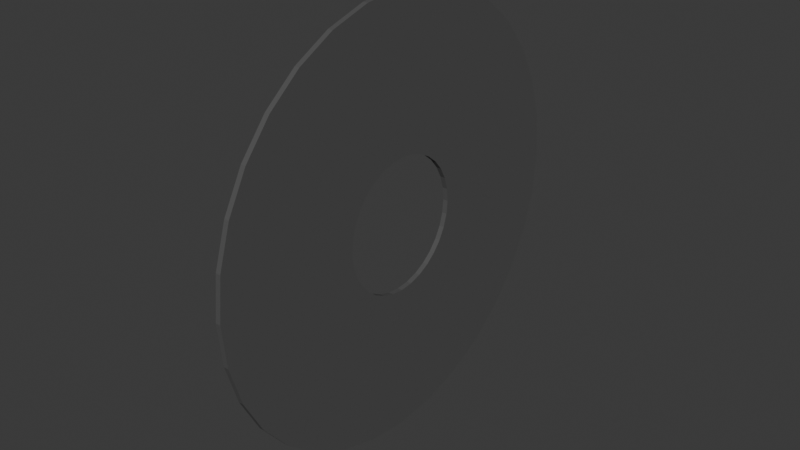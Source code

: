 # Source: Tapa.blend  (saved by Blender 4.1.24; exported with 4.5.12 LTS)
import bpy
from mathutils import Matrix  # noqa: F401  (used for matrix-valued properties, if any)

bpy.ops.wm.read_factory_settings(use_empty=True)
scene = bpy.context.scene
scene.name = 'Scene'

# ---- collections
col_collection = bpy.data.collections.new('Collection'); scene.collection.children.link(col_collection)
col_1 = bpy.data.collections.new('1'); scene.collection.children.link(col_1)
col_pieza = bpy.data.collections.new('PIEZA'); scene.collection.children.link(col_pieza)

# ---- materials (node trees are filled in below, after node groups)
mat_material_001 = bpy.data.materials.new('Material.001')
mat_material_001.use_transparent_shadow = False

# ---- material node trees
mat_material_001.use_nodes = True; mat_material_001.node_tree.nodes.clear()
_N = mat_material_001.node_tree.nodes; _L = mat_material_001.node_tree.links
n0 = _N.new('ShaderNodeBsdfPrincipled'); n0.name = 'Principled BSDF'; n0.location = (10, 300)
n0.inputs[0].default_value = (0.09169, 0.09169, 0.09169, 1.0)
n1 = _N.new('ShaderNodeOutputMaterial'); n1.name = 'Material Output'; n1.location = (300, 300)
_L.new(n0.outputs[0], n1.inputs[0])
n1.is_active_output = True

# ---- world
world_world = bpy.data.worlds.new('World'); scene.world = world_world
world_world.use_nodes = True; world_world.node_tree.nodes.clear()
_N = world_world.node_tree.nodes; _L = world_world.node_tree.links
n0 = _N.new('ShaderNodeOutputWorld'); n0.name = 'World Output'; n0.location = (300, 300)
n1 = _N.new('ShaderNodeBackground'); n1.name = 'Background'; n1.location = (10, 300)
n1.inputs[0].default_value = (0.05088, 0.05088, 0.05088, 1.0)
_L.new(n1.outputs[0], n0.inputs[0])
n0.is_active_output = True
world_world.color = (0.05088, 0.05088, 0.05088)
world_world.use_sun_shadow = False
world_world.sun_shadow_jitter_overblur = 0.0

# ---- meshes
me_cylinder_004 = bpy.data.meshes.new('Cylinder.004')
me_cylinder_004.from_pydata([(0.0, 1.0, -1.0), (0.0, 1.0, 1.0), (0.1951, 0.9808, -1.0), (0.1951, 0.9808, 1.0), (0.3827, 0.9239, -1.0), (0.3827, 0.9239, 1.0), (0.5556, 0.8315, -1.0), (0.5556, 0.8315, 1.0), (0.7071, 0.7071, -1.0), (0.7071, 0.7071, 1.0), (0.8315, 0.5556, -1.0), (0.8315, 0.5556, 1.0), (0.9239, 0.3827, -1.0), (0.9239, 0.3827, 1.0), (0.9808, 0.1951, -1.0), (0.9808, 0.1951, 1.0), (1.0, 0.0, -1.0), (1.0, 0.0, 1.0), (0.9808, -0.1951, -1.0), (0.9808, -0.1951, 1.0), (0.9239, -0.3827, -1.0), (0.9239, -0.3827, 1.0), (0.8315, -0.5556, -1.0), (0.8315, -0.5556, 1.0), (0.7071, -0.7071, -1.0), (0.7071, -0.7071, 1.0), (0.5556, -0.8315, -1.0), (0.5556, -0.8315, 1.0), (0.3827, -0.9239, -1.0), (0.3827, -0.9239, 1.0), (0.1951, -0.9808, -1.0), (0.1951, -0.9808, 1.0), (0.0, -1.0, -1.0), (0.0, -1.0, 1.0), (-0.1951, -0.9808, -1.0), (-0.1951, -0.9808, 1.0), (-0.3827, -0.9239, -1.0), (-0.3827, -0.9239, 1.0), (-0.5556, -0.8315, -1.0), (-0.5556, -0.8315, 1.0), (-0.7071, -0.7071, -1.0), (-0.7071, -0.7071, 1.0), (-0.8315, -0.5556, -1.0), (-0.8315, -0.5556, 1.0), (-0.9239, -0.3827, -1.0), (-0.9239, -0.3827, 1.0), (-0.9808, -0.1951, -1.0), (-0.9808, -0.1951, 1.0), (-1.0, 0.0, -1.0), (-1.0, 0.0, 1.0), (-0.9808, 0.1951, -1.0), (-0.9808, 0.1951, 1.0), (-0.9239, 0.3827, -1.0), (-0.9239, 0.3827, 1.0), (-0.8315, 0.5556, -1.0), (-0.8315, 0.5556, 1.0), (-0.7071, 0.7071, -1.0), (-0.7071, 0.7071, 1.0), (-0.5556, 0.8315, -1.0), (-0.5556, 0.8315, 1.0), (-0.3827, 0.9239, -1.0), (-0.3827, 0.9239, 1.0), (-0.1951, 0.9808, -1.0), (-0.1951, 0.9808, 1.0), (0.05983, 0.3008, 1.0), (0.0, 0.3067, 1.0), (-0.05983, 0.3008, 1.0), (-0.1174, 0.2833, 1.0), (-0.1704, 0.255, 1.0), (-0.2168, 0.2168, 1.0), (-0.255, 0.1704, 1.0), (-0.2833, 0.1174, 1.0), (-0.3008, 0.05983, 1.0), (-0.3067, 0.0, 1.0), (-0.3008, -0.05983, 1.0), (-0.2833, -0.1174, 1.0), (-0.255, -0.1704, 1.0), (-0.2168, -0.2168, 1.0), (-0.1704, -0.255, 1.0), (-0.1174, -0.2833, 1.0), (-0.05983, -0.3008, 1.0), (0.0, -0.3067, 1.0), (0.05983, -0.3008, 1.0), (0.1174, -0.2833, 1.0), (0.1704, -0.255, 1.0), (0.2168, -0.2168, 1.0), (0.255, -0.1704, 1.0), (0.2833, -0.1174, 1.0), (0.3008, -0.05983, 1.0), (0.3067, 0.0, 1.0), (0.3008, 0.05983, 1.0), (0.2833, 0.1174, 1.0), (0.255, 0.1704, 1.0), (0.2168, 0.2168, 1.0), (0.1704, 0.255, 1.0), (0.1174, 0.2833, 1.0), (0.0, 0.3067, -1.0), (0.05983, 0.3008, -1.0), (0.1174, 0.2833, -1.0), (0.1704, 0.255, -1.0), (0.2168, 0.2168, -1.0), (0.255, 0.1704, -1.0), (0.2833, 0.1174, -1.0), (0.3008, 0.05983, -1.0), (0.3067, 0.0, -1.0), (0.3008, -0.05983, -1.0), (0.2833, -0.1174, -1.0), (0.255, -0.1704, -1.0), (0.2168, -0.2168, -1.0), (0.1704, -0.255, -1.0), (0.1174, -0.2833, -1.0), (0.05983, -0.3008, -1.0), (0.0, -0.3067, -1.0), (-0.05983, -0.3008, -1.0), (-0.1174, -0.2833, -1.0), (-0.1704, -0.255, -1.0), (-0.2168, -0.2168, -1.0), (-0.255, -0.1704, -1.0), (-0.2833, -0.1174, -1.0), (-0.3008, -0.05983, -1.0), (-0.3067, 0.0, -1.0), (-0.3008, 0.05983, -1.0), (-0.2833, 0.1174, -1.0), (-0.255, 0.1704, -1.0), (-0.2168, 0.2168, -1.0), (-0.1704, 0.255, -1.0), (-0.1174, 0.2833, -1.0), (-0.05983, 0.3008, -1.0)], [], [(0, 1, 3, 2), (2, 3, 5, 4), (4, 5, 7, 6), (6, 7, 9, 8), (8, 9, 11, 10), (10, 11, 13, 12), (12, 13, 15, 14), (14, 15, 17, 16), (16, 17, 19, 18), (18, 19, 21, 20), (20, 21, 23, 22), (22, 23, 25, 24), (24, 25, 27, 26), (26, 27, 29, 28), (28, 29, 31, 30), (30, 31, 33, 32), (32, 33, 35, 34), (34, 35, 37, 36), (36, 37, 39, 38), (38, 39, 41, 40), (40, 41, 43, 42), (42, 43, 45, 44), (44, 45, 47, 46), (46, 47, 49, 48), (48, 49, 51, 50), (50, 51, 53, 52), (52, 53, 55, 54), (54, 55, 57, 56), (56, 57, 59, 58), (58, 59, 61, 60), (65, 66, 127, 96), (60, 61, 63, 62), (62, 63, 1, 0), (66, 67, 126, 127), (3, 1, 65, 64), (1, 63, 66, 65), (63, 61, 67, 66), (61, 59, 68, 67), (59, 57, 69, 68), (57, 55, 70, 69), (55, 53, 71, 70), (53, 51, 72, 71), (51, 49, 73, 72), (49, 47, 74, 73), (47, 45, 75, 74), (45, 43, 76, 75), (43, 41, 77, 76), (41, 39, 78, 77), (39, 37, 79, 78), (37, 35, 80, 79), (35, 33, 81, 80), (33, 31, 82, 81), (31, 29, 83, 82), (29, 27, 84, 83), (27, 25, 85, 84), (25, 23, 86, 85), (23, 21, 87, 86), (21, 19, 88, 87), (19, 17, 89, 88), (17, 15, 90, 89), (15, 13, 91, 90), (13, 11, 92, 91), (11, 9, 93, 92), (9, 7, 94, 93), (7, 5, 95, 94), (5, 3, 64, 95), (0, 2, 97, 96), (2, 4, 98, 97), (4, 6, 99, 98), (6, 8, 100, 99), (8, 10, 101, 100), (10, 12, 102, 101), (12, 14, 103, 102), (14, 16, 104, 103), (16, 18, 105, 104), (18, 20, 106, 105), (20, 22, 107, 106), (22, 24, 108, 107), (24, 26, 109, 108), (26, 28, 110, 109), (28, 30, 111, 110), (30, 32, 112, 111), (32, 34, 113, 112), (34, 36, 114, 113), (36, 38, 115, 114), (38, 40, 116, 115), (40, 42, 117, 116), (42, 44, 118, 117), (44, 46, 119, 118), (46, 48, 120, 119), (48, 50, 121, 120), (50, 52, 122, 121), (52, 54, 123, 122), (54, 56, 124, 123), (56, 58, 125, 124), (58, 60, 126, 125), (60, 62, 127, 126), (62, 0, 96, 127), (68, 69, 124, 125), (67, 68, 125, 126), (64, 65, 96, 97), (95, 64, 97, 98), (94, 95, 98, 99), (93, 94, 99, 100), (92, 93, 100, 101), (91, 92, 101, 102), (69, 70, 123, 124), (70, 71, 122, 123), (90, 91, 102, 103), (89, 90, 103, 104), (88, 89, 104, 105), (87, 88, 105, 106), (86, 87, 106, 107), (85, 86, 107, 108), (84, 85, 108, 109), (83, 84, 109, 110), (82, 83, 110, 111), (81, 82, 111, 112), (80, 81, 112, 113), (79, 80, 113, 114), (78, 79, 114, 115), (77, 78, 115, 116), (76, 77, 116, 117), (75, 76, 117, 118), (74, 75, 118, 119), (73, 74, 119, 120), (72, 73, 120, 121), (71, 72, 121, 122)])
_uv = me_cylinder_004.uv_layers.new(name='UVMap')
_uv.uv.foreach_set('vector', [1.0, 0.5, 1.0, 1.0, 0.9688, 1.0, 0.9688, 0.5, 0.9688, 0.5, 0.9688, 1.0, 0.9375, 1.0, 0.9375, 0.5, 0.9375, 0.5, 0.9375, 1.0, 0.9062, 1.0, 0.9062, 0.5, 0.9062, 0.5, 0.9062, 1.0, 0.875, 1.0, 0.875, 0.5, 0.875, 0.5, 0.875, 1.0, 0.8438, 1.0, 0.8438, 0.5, 0.8438, 0.5, 0.8438, 1.0, 0.8125, 1.0, 0.8125, 0.5, 0.8125, 0.5, 0.8125, 1.0, 0.7812, 1.0, 0.7812, 0.5, 0.7812, 0.5, 0.7812, 1.0, 0.75, 1.0, 0.75, 0.5, 0.75, 0.5, 0.75, 1.0, 0.7188, 1.0, 0.7188, 0.5, 0.7188, 0.5, 0.7188, 1.0, 0.6875, 1.0, 0.6875, 0.5, 0.6875, 0.5, 0.6875, 1.0, 0.6562, 1.0, 0.6562, 0.5, 0.6562, 0.5, 0.6562, 1.0, 0.625, 1.0, 0.625, 0.5, 0.625, 0.5, 0.625, 1.0, 0.5938, 1.0, 0.5938, 0.5, 0.5938, 0.5, 0.5938, 1.0, 0.5625, 1.0, 0.5625, 0.5, 0.5625, 0.5, 0.5625, 1.0, 0.5312, 1.0, 0.5312, 0.5, 0.5312, 0.5, 0.5312, 1.0, 0.5, 1.0, 0.5, 0.5, 0.5, 0.5, 0.5, 1.0, 0.4688, 1.0, 0.4688, 0.5, 0.4688, 0.5, 0.4688, 1.0, 0.4375, 1.0, 0.4375, 0.5, 0.4375, 0.5, 0.4375, 1.0, 0.4062, 1.0, 0.4062, 0.5, 0.4062, 0.5, 0.4062, 1.0, 0.375, 1.0, 0.375, 0.5, 0.375, 0.5, 0.375, 1.0, 0.3438, 1.0, 0.3438, 0.5, 0.3438, 0.5, 0.3438, 1.0, 0.3125, 1.0, 0.3125, 0.5, 0.3125, 0.5, 0.3125, 1.0, 0.2812, 1.0, 0.2812, 0.5, 0.2812, 0.5, 0.2812, 1.0, 0.25, 1.0, 0.25, 0.5, 0.25, 0.5, 0.25, 1.0, 0.2188, 1.0, 0.2188, 0.5, 0.2188, 0.5, 0.2188, 1.0, 0.1875, 1.0, 0.1875, 0.5, 0.1875, 0.5, 0.1875, 1.0, 0.1562, 1.0, 0.1562, 0.5, 0.1562, 0.5, 0.1562, 1.0, 0.125, 1.0, 0.125, 0.5, 0.125, 0.5, 0.125, 1.0, 0.09375, 1.0, 0.09375, 0.5, 0.09375, 0.5, 0.09375, 1.0, 0.0625, 1.0, 0.0625, 0.5, 0.25, 0.3236, 0.2356, 0.3222, 0.7356, 0.3222, 0.75, 0.3236, 0.0625, 0.5, 0.0625, 1.0, 0.03125, 1.0, 0.03125, 0.5, 0.03125, 0.5, 0.03125, 1.0, 0.0, 1.0, 0.0, 0.5, 0.2356, 0.3222, 0.2218, 0.318, 0.7218, 0.318, 0.7356, 0.3222, 0.2968, 0.4854, 0.25, 0.49, 0.25, 0.3236, 0.2644, 0.3222, 0.25, 0.49, 0.2032, 0.4854, 0.2356, 0.3222, 0.25, 0.3236, 0.2032, 0.4854, 0.1582, 0.4717, 0.2218, 0.318, 0.2356, 0.3222, 0.1582, 0.4717, 0.1167, 0.4496, 0.2091, 0.3112, 0.2218, 0.318, 0.1167, 0.4496, 0.08029, 0.4197, 0.198, 0.302, 0.2091, 0.3112, 0.08029, 0.4197, 0.05045, 0.3833, 0.1888, 0.2909, 0.198, 0.302, 0.05045, 0.3833, 0.02827, 0.3418, 0.182, 0.2782, 0.1888, 0.2909, 0.02827, 0.3418, 0.01461, 0.2968, 0.1778, 0.2644, 0.182, 0.2782, 0.01461, 0.2968, 0.01, 0.25, 0.1764, 0.25, 0.1778, 0.2644, 0.01, 0.25, 0.01461, 0.2032, 0.1778, 0.2356, 0.1764, 0.25, 0.01461, 0.2032, 0.02827, 0.1582, 0.182, 0.2218, 0.1778, 0.2356, 0.02827, 0.1582, 0.05045, 0.1167, 0.1888, 0.2091, 0.182, 0.2218, 0.05045, 0.1167, 0.08029, 0.08029, 0.198, 0.198, 0.1888, 0.2091, 0.08029, 0.08029, 0.1167, 0.05045, 0.2091, 0.1888, 0.198, 0.198, 0.1167, 0.05045, 0.1582, 0.02827, 0.2218, 0.182, 0.2091, 0.1888, 0.1582, 0.02827, 0.2032, 0.01461, 0.2356, 0.1778, 0.2218, 0.182, 0.2032, 0.01461, 0.25, 0.01, 0.25, 0.1764, 0.2356, 0.1778, 0.25, 0.01, 0.2968, 0.01461, 0.2644, 0.1778, 0.25, 0.1764, 0.2968, 0.01461, 0.3418, 0.02827, 0.2782, 0.182, 0.2644, 0.1778, 0.3418, 0.02827, 0.3833, 0.05045, 0.2909, 0.1888, 0.2782, 0.182, 0.3833, 0.05045, 0.4197, 0.08029, 0.302, 0.198, 0.2909, 0.1888, 0.4197, 0.08029, 0.4496, 0.1167, 0.3112, 0.2091, 0.302, 0.198, 0.4496, 0.1167, 0.4717, 0.1582, 0.318, 0.2218, 0.3112, 0.2091, 0.4717, 0.1582, 0.4854, 0.2032, 0.3222, 0.2356, 0.318, 0.2218, 0.4854, 0.2032, 0.49, 0.25, 0.3236, 0.25, 0.3222, 0.2356, 0.49, 0.25, 0.4854, 0.2968, 0.3222, 0.2644, 0.3236, 0.25, 0.4854, 0.2968, 0.4717, 0.3418, 0.318, 0.2782, 0.3222, 0.2644, 0.4717, 0.3418, 0.4496, 0.3833, 0.3112, 0.2909, 0.318, 0.2782, 0.4496, 0.3833, 0.4197, 0.4197, 0.302, 0.302, 0.3112, 0.2909, 0.4197, 0.4197, 0.3833, 0.4496, 0.2909, 0.3112, 0.302, 0.302, 0.3833, 0.4496, 0.3418, 0.4717, 0.2782, 0.318, 0.2909, 0.3112, 0.3418, 0.4717, 0.2968, 0.4854, 0.2644, 0.3222, 0.2782, 0.318, 0.75, 0.49, 0.7968, 0.4854, 0.7644, 0.3222, 0.75, 0.3236, 0.7968, 0.4854, 0.8418, 0.4717, 0.7782, 0.318, 0.7644, 0.3222, 0.8418, 0.4717, 0.8833, 0.4496, 0.7909, 0.3112, 0.7782, 0.318, 0.8833, 0.4496, 0.9197, 0.4197, 0.802, 0.302, 0.7909, 0.3112, 0.9197, 0.4197, 0.9496, 0.3833, 0.8112, 0.2909, 0.802, 0.302, 0.9496, 0.3833, 0.9717, 0.3418, 0.818, 0.2782, 0.8112, 0.2909, 0.9717, 0.3418, 0.9854, 0.2968, 0.8222, 0.2644, 0.818, 0.2782, 0.9854, 0.2968, 0.99, 0.25, 0.8236, 0.25, 0.8222, 0.2644, 0.99, 0.25, 0.9854, 0.2032, 0.8222, 0.2356, 0.8236, 0.25, 0.9854, 0.2032, 0.9717, 0.1582, 0.818, 0.2218, 0.8222, 0.2356, 0.9717, 0.1582, 0.9496, 0.1167, 0.8112, 0.2091, 0.818, 0.2218, 0.9496, 0.1167, 0.9197, 0.08029, 0.802, 0.198, 0.8112, 0.2091, 0.9197, 0.08029, 0.8833, 0.05045, 0.7909, 0.1888, 0.802, 0.198, 0.8833, 0.05045, 0.8418, 0.02827, 0.7782, 0.182, 0.7909, 0.1888, 0.8418, 0.02827, 0.7968, 0.01461, 0.7644, 0.1778, 0.7782, 0.182, 0.7968, 0.01461, 0.75, 0.01, 0.75, 0.1764, 0.7644, 0.1778, 0.75, 0.01, 0.7032, 0.01461, 0.7356, 0.1778, 0.75, 0.1764, 0.7032, 0.01461, 0.6582, 0.02827, 0.7218, 0.182, 0.7356, 0.1778, 0.6582, 0.02827, 0.6167, 0.05045, 0.7091, 0.1888, 0.7218, 0.182, 0.6167, 0.05045, 0.5803, 0.08029, 0.698, 0.198, 0.7091, 0.1888, 0.5803, 0.08029, 0.5504, 0.1167, 0.6888, 0.2091, 0.698, 0.198, 0.5504, 0.1167, 0.5283, 0.1582, 0.682, 0.2218, 0.6888, 0.2091, 0.5283, 0.1582, 0.5146, 0.2032, 0.6778, 0.2356, 0.682, 0.2218, 0.5146, 0.2032, 0.51, 0.25, 0.6764, 0.25, 0.6778, 0.2356, 0.51, 0.25, 0.5146, 0.2968, 0.6778, 0.2644, 0.6764, 0.25, 0.5146, 0.2968, 0.5283, 0.3418, 0.682, 0.2782, 0.6778, 0.2644, 0.5283, 0.3418, 0.5504, 0.3833, 0.6888, 0.2909, 0.682, 0.2782, 0.5504, 0.3833, 0.5803, 0.4197, 0.698, 0.302, 0.6888, 0.2909, 0.5803, 0.4197, 0.6167, 0.4496, 0.7091, 0.3112, 0.698, 0.302, 0.6167, 0.4496, 0.6582, 0.4717, 0.7218, 0.318, 0.7091, 0.3112, 0.6582, 0.4717, 0.7032, 0.4854, 0.7356, 0.3222, 0.7218, 0.318, 0.7032, 0.4854, 0.75, 0.49, 0.75, 0.3236, 0.7356, 0.3222, 0.2091, 0.3112, 0.198, 0.302, 0.698, 0.302, 0.7091, 0.3112, 0.2218, 0.318, 0.2091, 0.3112, 0.7091, 0.3112, 0.7218, 0.318, 0.2644, 0.3222, 0.25, 0.3236, 0.75, 0.3236, 0.7644, 0.3222, 0.2782, 0.318, 0.2644, 0.3222, 0.7644, 0.3222, 0.7782, 0.318, 0.2909, 0.3112, 0.2782, 0.318, 0.7782, 0.318, 0.7909, 0.3112, 0.302, 0.302, 0.2909, 0.3112, 0.7909, 0.3112, 0.802, 0.302, 0.3112, 0.2909, 0.302, 0.302, 0.802, 0.302, 0.8112, 0.2909, 0.318, 0.2782, 0.3112, 0.2909, 0.8112, 0.2909, 0.818, 0.2782, 0.198, 0.302, 0.1888, 0.2909, 0.6888, 0.2909, 0.698, 0.302, 0.1888, 0.2909, 0.182, 0.2782, 0.682, 0.2782, 0.6888, 0.2909, 0.3222, 0.2644, 0.318, 0.2782, 0.818, 0.2782, 0.8222, 0.2644, 0.3236, 0.25, 0.3222, 0.2644, 0.8222, 0.2644, 0.8236, 0.25, 0.3222, 0.2356, 0.3236, 0.25, 0.8236, 0.25, 0.8222, 0.2356, 0.318, 0.2218, 0.3222, 0.2356, 0.8222, 0.2356, 0.818, 0.2218, 0.3112, 0.2091, 0.318, 0.2218, 0.818, 0.2218, 0.8112, 0.2091, 0.302, 0.198, 0.3112, 0.2091, 0.8112, 0.2091, 0.802, 0.198, 0.2909, 0.1888, 0.302, 0.198, 0.802, 0.198, 0.7909, 0.1888, 0.2782, 0.182, 0.2909, 0.1888, 0.7909, 0.1888, 0.7782, 0.182, 0.2644, 0.1778, 0.2782, 0.182, 0.7782, 0.182, 0.7644, 0.1778, 0.25, 0.1764, 0.2644, 0.1778, 0.7644, 0.1778, 0.75, 0.1764, 0.2356, 0.1778, 0.25, 0.1764, 0.75, 0.1764, 0.7356, 0.1778, 0.2218, 0.182, 0.2356, 0.1778, 0.7356, 0.1778, 0.7218, 0.182, 0.2091, 0.1888, 0.2218, 0.182, 0.7218, 0.182, 0.7091, 0.1888, 0.198, 0.198, 0.2091, 0.1888, 0.7091, 0.1888, 0.698, 0.198, 0.1888, 0.2091, 0.198, 0.198, 0.698, 0.198, 0.6888, 0.2091, 0.182, 0.2218, 0.1888, 0.2091, 0.6888, 0.2091, 0.682, 0.2218, 0.1778, 0.2356, 0.182, 0.2218, 0.682, 0.2218, 0.6778, 0.2356, 0.1764, 0.25, 0.1778, 0.2356, 0.6778, 0.2356, 0.6764, 0.25, 0.1778, 0.2644, 0.1764, 0.25, 0.6764, 0.25, 0.6778, 0.2644, 0.182, 0.2782, 0.1778, 0.2644, 0.6778, 0.2644, 0.682, 0.2782])
me_cylinder_004.materials.append(mat_material_001)
me_cylinder_004.update()

# ---- objects
ob_tapa = bpy.data.objects.new('Tapa', me_cylinder_004)

# ---- transforms, parenting, visibility, modifiers, constraints
ob_tapa.location = (0.02336, 0.02494, -0.01201)
ob_tapa.rotation_euler = (-0.0, 1.571, 0.0)
ob_tapa.scale = (0.601, 0.601, 0.006948)

# ---- collection membership
col_1.objects.link(ob_tapa)

# ---- scene / render settings (as saved in the file)
scene.frame_start = 1; scene.frame_end = 340; scene.frame_set(1)
scene.render.engine = 'BLENDER_EEVEE_NEXT'
scene.cycles.sampling_pattern = 'TABULATED_SOBOL'
scene.eevee.ray_tracing_options.trace_max_roughness = 0.0
bpy.context.view_layer.update()

# ---- added for rendering (the .blend has no active camera and no usable light): camera, sun
cam_auto = bpy.data.cameras.new('AutoCamera')
cam_auto.lens = 50.0
cam_auto.sensor_width = 36.0
cam_auto.clip_end = 1000.0
ob_auto_camera = bpy.data.objects.new('AutoCamera', cam_auto)
scene.collection.objects.link(ob_auto_camera)
ob_auto_camera.location = (1.59619, -1.86246, 1.24626)
ob_auto_camera.rotation_euler = (1.09748, -7.21219e-08, 0.694738)
scene.camera = ob_auto_camera
light_auto_sun = bpy.data.lights.new('AutoSun', 'SUN')
light_auto_sun.energy = 3.0
light_auto_sun.angle = 0.0523599
ob_auto_sun = bpy.data.objects.new('AutoSun', light_auto_sun)
scene.collection.objects.link(ob_auto_sun)
ob_auto_sun.rotation_euler = (0.872665, 0.174533, 0.523599)
bpy.context.view_layer.update()
